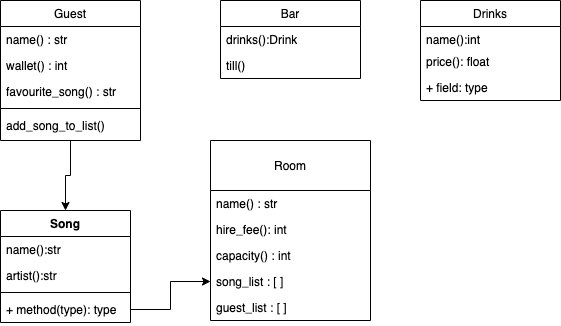

The diagram above was exported from draw.io. Its source (the exported page's mxGraphModel, read from the mxfile embedded in the PNG):
<mxGraphModel dx="946" dy="522" grid="1" gridSize="10" guides="1" tooltips="1" connect="1" arrows="1" fold="1" page="1" pageScale="1" pageWidth="827" pageHeight="1169" math="0" shadow="0">
  <root>
    <mxCell id="0" />
    <mxCell id="1" parent="0" />
    <mxCell id="t6fnEPh3c_-jGjD57HBg-27" style="edgeStyle=orthogonalEdgeStyle;rounded=0;orthogonalLoop=1;jettySize=auto;html=1;entryX=0.5;entryY=0;entryDx=0;entryDy=0;" edge="1" parent="1" source="t6fnEPh3c_-jGjD57HBg-5" target="t6fnEPh3c_-jGjD57HBg-1">
      <mxGeometry relative="1" as="geometry" />
    </mxCell>
    <mxCell id="t6fnEPh3c_-jGjD57HBg-5" value="Guest" style="swimlane;fontStyle=0;childLayout=stackLayout;horizontal=1;startSize=26;fillColor=none;horizontalStack=0;resizeParent=1;resizeParentMax=0;resizeLast=0;collapsible=1;marginBottom=0;" vertex="1" parent="1">
      <mxGeometry x="20" y="60" width="140" height="140" as="geometry" />
    </mxCell>
    <mxCell id="t6fnEPh3c_-jGjD57HBg-6" value="name() : str" style="text;strokeColor=none;fillColor=none;align=left;verticalAlign=top;spacingLeft=4;spacingRight=4;overflow=hidden;rotatable=0;points=[[0,0.5],[1,0.5]];portConstraint=eastwest;" vertex="1" parent="t6fnEPh3c_-jGjD57HBg-5">
      <mxGeometry y="26" width="140" height="26" as="geometry" />
    </mxCell>
    <mxCell id="t6fnEPh3c_-jGjD57HBg-7" value="wallet() : int" style="text;strokeColor=none;fillColor=none;align=left;verticalAlign=top;spacingLeft=4;spacingRight=4;overflow=hidden;rotatable=0;points=[[0,0.5],[1,0.5]];portConstraint=eastwest;" vertex="1" parent="t6fnEPh3c_-jGjD57HBg-5">
      <mxGeometry y="52" width="140" height="26" as="geometry" />
    </mxCell>
    <mxCell id="t6fnEPh3c_-jGjD57HBg-8" value="favourite_song() : str" style="text;strokeColor=none;fillColor=none;align=left;verticalAlign=top;spacingLeft=4;spacingRight=4;overflow=hidden;rotatable=0;points=[[0,0.5],[1,0.5]];portConstraint=eastwest;" vertex="1" parent="t6fnEPh3c_-jGjD57HBg-5">
      <mxGeometry y="78" width="140" height="26" as="geometry" />
    </mxCell>
    <mxCell id="t6fnEPh3c_-jGjD57HBg-24" value="" style="line;strokeWidth=1;fillColor=none;align=left;verticalAlign=middle;spacingTop=-1;spacingLeft=3;spacingRight=3;rotatable=0;labelPosition=right;points=[];portConstraint=eastwest;" vertex="1" parent="t6fnEPh3c_-jGjD57HBg-5">
      <mxGeometry y="104" width="140" height="8" as="geometry" />
    </mxCell>
    <mxCell id="t6fnEPh3c_-jGjD57HBg-22" value="add_song_to_list()" style="text;strokeColor=none;fillColor=none;align=left;verticalAlign=top;spacingLeft=4;spacingRight=4;overflow=hidden;rotatable=0;points=[[0,0.5],[1,0.5]];portConstraint=eastwest;" vertex="1" parent="t6fnEPh3c_-jGjD57HBg-5">
      <mxGeometry y="112" width="140" height="28" as="geometry" />
    </mxCell>
    <mxCell id="t6fnEPh3c_-jGjD57HBg-23" value="" style="text;strokeColor=none;fillColor=none;align=left;verticalAlign=middle;spacingTop=-1;spacingLeft=4;spacingRight=4;rotatable=0;labelPosition=right;points=[];portConstraint=eastwest;" vertex="1" parent="1">
      <mxGeometry x="350" y="290" width="20" height="14" as="geometry" />
    </mxCell>
    <mxCell id="t6fnEPh3c_-jGjD57HBg-1" value="Song" style="swimlane;fontStyle=1;align=center;verticalAlign=top;childLayout=stackLayout;horizontal=1;startSize=26;horizontalStack=0;resizeParent=1;resizeParentMax=0;resizeLast=0;collapsible=1;marginBottom=0;" vertex="1" parent="1">
      <mxGeometry x="20" y="270" width="130" height="112" as="geometry" />
    </mxCell>
    <mxCell id="t6fnEPh3c_-jGjD57HBg-2" value="name():str&#10;" style="text;strokeColor=none;fillColor=none;align=left;verticalAlign=top;spacingLeft=4;spacingRight=4;overflow=hidden;rotatable=0;points=[[0,0.5],[1,0.5]];portConstraint=eastwest;" vertex="1" parent="t6fnEPh3c_-jGjD57HBg-1">
      <mxGeometry y="26" width="130" height="26" as="geometry" />
    </mxCell>
    <mxCell id="t6fnEPh3c_-jGjD57HBg-21" value="artist():str" style="text;strokeColor=none;fillColor=none;align=left;verticalAlign=top;spacingLeft=4;spacingRight=4;overflow=hidden;rotatable=0;points=[[0,0.5],[1,0.5]];portConstraint=eastwest;" vertex="1" parent="t6fnEPh3c_-jGjD57HBg-1">
      <mxGeometry y="52" width="130" height="26" as="geometry" />
    </mxCell>
    <mxCell id="t6fnEPh3c_-jGjD57HBg-3" value="" style="line;strokeWidth=1;fillColor=none;align=left;verticalAlign=middle;spacingTop=-1;spacingLeft=3;spacingRight=3;rotatable=0;labelPosition=right;points=[];portConstraint=eastwest;" vertex="1" parent="t6fnEPh3c_-jGjD57HBg-1">
      <mxGeometry y="78" width="130" height="8" as="geometry" />
    </mxCell>
    <mxCell id="t6fnEPh3c_-jGjD57HBg-4" value="+ method(type): type" style="text;strokeColor=none;fillColor=none;align=left;verticalAlign=top;spacingLeft=4;spacingRight=4;overflow=hidden;rotatable=0;points=[[0,0.5],[1,0.5]];portConstraint=eastwest;" vertex="1" parent="t6fnEPh3c_-jGjD57HBg-1">
      <mxGeometry y="86" width="130" height="26" as="geometry" />
    </mxCell>
    <mxCell id="t6fnEPh3c_-jGjD57HBg-9" value="Room" style="swimlane;fontStyle=0;childLayout=stackLayout;horizontal=1;startSize=50;fillColor=none;horizontalStack=0;resizeParent=1;resizeParentMax=0;resizeLast=0;collapsible=1;marginBottom=0;" vertex="1" parent="1">
      <mxGeometry x="230" y="200" width="160" height="180" as="geometry" />
    </mxCell>
    <mxCell id="t6fnEPh3c_-jGjD57HBg-10" value="name() : str" style="text;strokeColor=none;fillColor=none;align=left;verticalAlign=top;spacingLeft=4;spacingRight=4;overflow=hidden;rotatable=0;points=[[0,0.5],[1,0.5]];portConstraint=eastwest;" vertex="1" parent="t6fnEPh3c_-jGjD57HBg-9">
      <mxGeometry y="50" width="160" height="26" as="geometry" />
    </mxCell>
    <mxCell id="t6fnEPh3c_-jGjD57HBg-11" value="hire_fee(): int" style="text;strokeColor=none;fillColor=none;align=left;verticalAlign=top;spacingLeft=4;spacingRight=4;overflow=hidden;rotatable=0;points=[[0,0.5],[1,0.5]];portConstraint=eastwest;" vertex="1" parent="t6fnEPh3c_-jGjD57HBg-9">
      <mxGeometry y="76" width="160" height="26" as="geometry" />
    </mxCell>
    <mxCell id="t6fnEPh3c_-jGjD57HBg-12" value="capacity() : int&#10;" style="text;strokeColor=none;fillColor=none;align=left;verticalAlign=top;spacingLeft=4;spacingRight=4;overflow=hidden;rotatable=0;points=[[0,0.5],[1,0.5]];portConstraint=eastwest;" vertex="1" parent="t6fnEPh3c_-jGjD57HBg-9">
      <mxGeometry y="102" width="160" height="26" as="geometry" />
    </mxCell>
    <mxCell id="t6fnEPh3c_-jGjD57HBg-19" value="song_list : [ ]" style="text;strokeColor=none;fillColor=none;align=left;verticalAlign=top;spacingLeft=4;spacingRight=4;overflow=hidden;rotatable=0;points=[[0,0.5],[1,0.5]];portConstraint=eastwest;" vertex="1" parent="t6fnEPh3c_-jGjD57HBg-9">
      <mxGeometry y="128" width="160" height="26" as="geometry" />
    </mxCell>
    <mxCell id="t6fnEPh3c_-jGjD57HBg-20" value="guest_list : [ ]" style="text;strokeColor=none;fillColor=none;align=left;verticalAlign=top;spacingLeft=4;spacingRight=4;overflow=hidden;rotatable=0;points=[[0,0.5],[1,0.5]];portConstraint=eastwest;" vertex="1" parent="t6fnEPh3c_-jGjD57HBg-9">
      <mxGeometry y="154" width="160" height="26" as="geometry" />
    </mxCell>
    <mxCell id="t6fnEPh3c_-jGjD57HBg-30" style="edgeStyle=orthogonalEdgeStyle;rounded=0;orthogonalLoop=1;jettySize=auto;html=1;entryX=0;entryY=0.5;entryDx=0;entryDy=0;" edge="1" parent="1" source="t6fnEPh3c_-jGjD57HBg-4" target="t6fnEPh3c_-jGjD57HBg-19">
      <mxGeometry relative="1" as="geometry" />
    </mxCell>
    <mxCell id="t6fnEPh3c_-jGjD57HBg-31" value="Drinks" style="swimlane;fontStyle=0;childLayout=stackLayout;horizontal=1;startSize=26;fillColor=none;horizontalStack=0;resizeParent=1;resizeParentMax=0;resizeLast=0;collapsible=1;marginBottom=0;" vertex="1" parent="1">
      <mxGeometry x="440" y="60" width="140" height="100" as="geometry" />
    </mxCell>
    <mxCell id="t6fnEPh3c_-jGjD57HBg-32" value="name():int" style="text;strokeColor=none;fillColor=none;align=left;verticalAlign=top;spacingLeft=4;spacingRight=4;overflow=hidden;rotatable=0;points=[[0,0.5],[1,0.5]];portConstraint=eastwest;" vertex="1" parent="t6fnEPh3c_-jGjD57HBg-31">
      <mxGeometry y="26" width="140" height="22" as="geometry" />
    </mxCell>
    <mxCell id="t6fnEPh3c_-jGjD57HBg-33" value="price(): float" style="text;strokeColor=none;fillColor=none;align=left;verticalAlign=top;spacingLeft=4;spacingRight=4;overflow=hidden;rotatable=0;points=[[0,0.5],[1,0.5]];portConstraint=eastwest;" vertex="1" parent="t6fnEPh3c_-jGjD57HBg-31">
      <mxGeometry y="48" width="140" height="26" as="geometry" />
    </mxCell>
    <mxCell id="t6fnEPh3c_-jGjD57HBg-34" value="+ field: type" style="text;strokeColor=none;fillColor=none;align=left;verticalAlign=top;spacingLeft=4;spacingRight=4;overflow=hidden;rotatable=0;points=[[0,0.5],[1,0.5]];portConstraint=eastwest;" vertex="1" parent="t6fnEPh3c_-jGjD57HBg-31">
      <mxGeometry y="74" width="140" height="26" as="geometry" />
    </mxCell>
    <mxCell id="t6fnEPh3c_-jGjD57HBg-36" value="Bar" style="swimlane;fontStyle=0;childLayout=stackLayout;horizontal=1;startSize=26;fillColor=none;horizontalStack=0;resizeParent=1;resizeParentMax=0;resizeLast=0;collapsible=1;marginBottom=0;" vertex="1" parent="1">
      <mxGeometry x="240" y="60" width="140" height="78" as="geometry" />
    </mxCell>
    <mxCell id="t6fnEPh3c_-jGjD57HBg-37" value="drinks():Drink" style="text;strokeColor=none;fillColor=none;align=left;verticalAlign=top;spacingLeft=4;spacingRight=4;overflow=hidden;rotatable=0;points=[[0,0.5],[1,0.5]];portConstraint=eastwest;" vertex="1" parent="t6fnEPh3c_-jGjD57HBg-36">
      <mxGeometry y="26" width="140" height="26" as="geometry" />
    </mxCell>
    <mxCell id="t6fnEPh3c_-jGjD57HBg-38" value="till()" style="text;strokeColor=none;fillColor=none;align=left;verticalAlign=top;spacingLeft=4;spacingRight=4;overflow=hidden;rotatable=0;points=[[0,0.5],[1,0.5]];portConstraint=eastwest;" vertex="1" parent="t6fnEPh3c_-jGjD57HBg-36">
      <mxGeometry y="52" width="140" height="26" as="geometry" />
    </mxCell>
  </root>
</mxGraphModel>